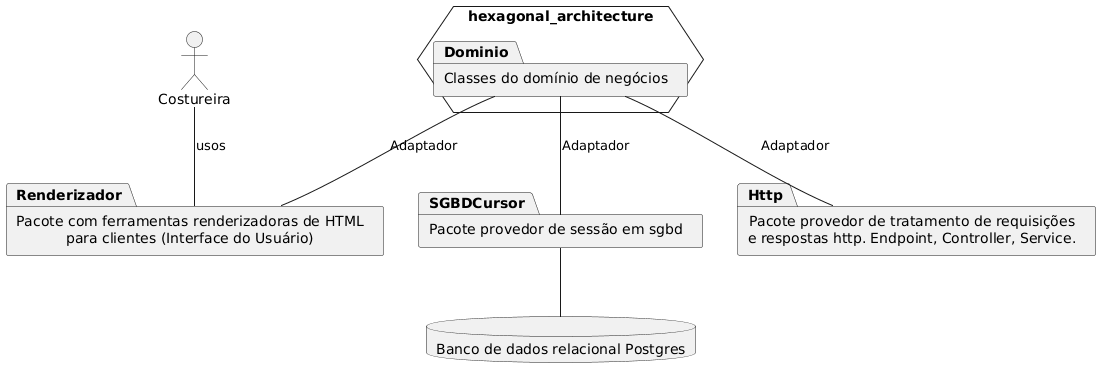

The diagram above was rendered by PlantUML. Its source (embedded in the PNG):
@startuml

  actor Costureira

  database Postgres [
    Banco de dados relacional Postgres
  ]

  Package SGBDCursor [
    Pacote provedor de sessão em sgbd
  ]

  Package Http [
    Pacote provedor de tratamento de requisições
    e respostas http. Endpoint, Controller, Service.
  ]

  Package Renderizador [
    Pacote com ferramentas renderizadoras de HTML
    para clientes (Interface do Usuário)
  ]

  hexagon hexagonal_architecture {
    Package Dominio [
      Classes do domínio de negócios
    ]
  }

  SGBDCursor -- Postgres
  Dominio -- SGBDCursor : Adaptador
  Dominio -- Http : Adaptador
  Dominio -- Renderizador : Adaptador
  Costureira -- Renderizador : usos

@enduml